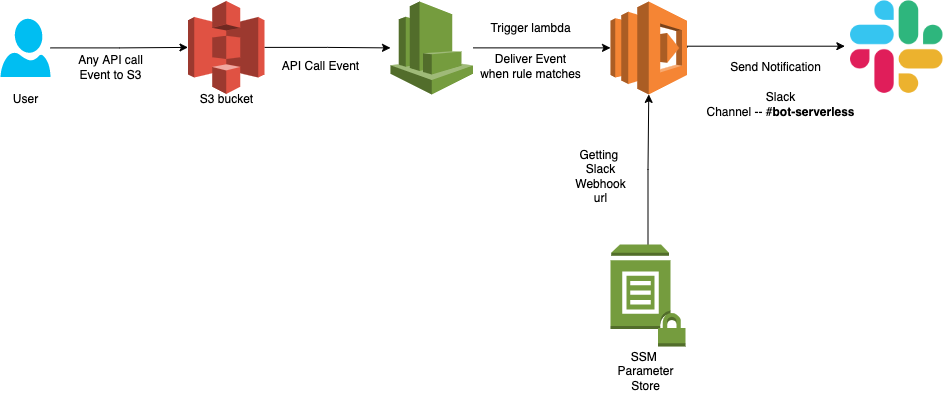

The diagram above was exported from draw.io. Its source (the exported page's mxGraphModel, read from the mxfile embedded in the PNG):
<mxGraphModel dx="1796" dy="557" grid="1" gridSize="10" guides="1" tooltips="1" connect="1" arrows="1" fold="1" page="1" pageScale="1" pageWidth="850" pageHeight="1100" math="0" shadow="0">
  <root>
    <mxCell id="0" />
    <mxCell id="1" parent="0" />
    <mxCell id="cxsVGJWdZXOHu0N465SZ-11" style="edgeStyle=orthogonalEdgeStyle;rounded=0;orthogonalLoop=1;jettySize=auto;html=1;exitX=1;exitY=0.5;exitDx=0;exitDy=0;exitPerimeter=0;entryX=-0.061;entryY=0.49;entryDx=0;entryDy=0;entryPerimeter=0;" parent="1" source="cxsVGJWdZXOHu0N465SZ-2" target="cxsVGJWdZXOHu0N465SZ-10" edge="1">
      <mxGeometry relative="1" as="geometry">
        <Array as="points">
          <mxPoint x="547" y="240" />
        </Array>
      </mxGeometry>
    </mxCell>
    <mxCell id="cxsVGJWdZXOHu0N465SZ-2" value="" style="outlineConnect=0;dashed=0;verticalLabelPosition=bottom;verticalAlign=top;align=center;html=1;shape=mxgraph.aws3.lambda;fillColor=#F58534;gradientColor=none;" parent="1" vertex="1">
      <mxGeometry x="470" y="194.88" width="76.5" height="93" as="geometry" />
    </mxCell>
    <mxCell id="LV-XWZ39w6l_swIk-Wpo-1" style="edgeStyle=orthogonalEdgeStyle;rounded=0;orthogonalLoop=1;jettySize=auto;html=1;entryX=0.5;entryY=1;entryDx=0;entryDy=0;entryPerimeter=0;" parent="1" source="cxsVGJWdZXOHu0N465SZ-4" target="cxsVGJWdZXOHu0N465SZ-2" edge="1">
      <mxGeometry relative="1" as="geometry" />
    </mxCell>
    <mxCell id="cxsVGJWdZXOHu0N465SZ-4" value="" style="outlineConnect=0;dashed=0;verticalLabelPosition=bottom;verticalAlign=top;align=center;html=1;shape=mxgraph.aws3.parameter_store;fillColor=#759C3E;gradientColor=none;" parent="1" vertex="1">
      <mxGeometry x="470" y="438" width="75" height="102" as="geometry" />
    </mxCell>
    <mxCell id="cxsVGJWdZXOHu0N465SZ-6" value="Getting&amp;nbsp;&lt;br&gt;Slack&lt;br&gt;Webhook&lt;br&gt;url&lt;br&gt;" style="text;html=1;align=center;verticalAlign=middle;resizable=0;points=[];autosize=1;strokeColor=none;fillColor=none;" parent="1" vertex="1">
      <mxGeometry x="425" y="340" width="70" height="60" as="geometry" />
    </mxCell>
    <mxCell id="cxsVGJWdZXOHu0N465SZ-7" value="Trigger lambda" style="text;html=1;align=center;verticalAlign=middle;resizable=0;points=[];autosize=1;strokeColor=none;fillColor=none;" parent="1" vertex="1">
      <mxGeometry x="340" y="212.25" width="100" height="20" as="geometry" />
    </mxCell>
    <mxCell id="cxsVGJWdZXOHu0N465SZ-8" value="S3 bucket" style="text;html=1;align=center;verticalAlign=middle;resizable=0;points=[];autosize=1;strokeColor=none;fillColor=none;" parent="1" vertex="1">
      <mxGeometry x="50.72" y="283" width="70" height="20" as="geometry" />
    </mxCell>
    <mxCell id="cxsVGJWdZXOHu0N465SZ-10" value="" style="shape=image;html=1;verticalAlign=top;verticalLabelPosition=bottom;labelBackgroundColor=#ffffff;imageAspect=0;aspect=fixed;image=https://cdn2.iconfinder.com/data/icons/social-media-2285/512/1_Slack_colored_svg-128.png" parent="1" vertex="1">
      <mxGeometry x="710" y="194.38" width="92.5" height="92.5" as="geometry" />
    </mxCell>
    <mxCell id="cxsVGJWdZXOHu0N465SZ-12" value="Slack&lt;br&gt;Channel -- #&lt;b&gt;bot-serverless&lt;/b&gt;" style="text;html=1;align=center;verticalAlign=middle;resizable=0;points=[];autosize=1;strokeColor=none;fillColor=none;" parent="1" vertex="1">
      <mxGeometry x="560" y="283" width="160" height="30" as="geometry" />
    </mxCell>
    <mxCell id="cxsVGJWdZXOHu0N465SZ-13" value="Send Notification" style="text;html=1;align=center;verticalAlign=middle;resizable=0;points=[];autosize=1;strokeColor=none;fillColor=none;" parent="1" vertex="1">
      <mxGeometry x="580" y="250.5" width="110" height="20" as="geometry" />
    </mxCell>
    <mxCell id="LV-XWZ39w6l_swIk-Wpo-3" value="SSM&amp;nbsp;&lt;br&gt;Parameter&lt;br&gt;Store" style="text;html=1;align=center;verticalAlign=middle;resizable=0;points=[];autosize=1;strokeColor=none;fillColor=none;" parent="1" vertex="1">
      <mxGeometry x="470" y="540" width="70" height="50" as="geometry" />
    </mxCell>
    <mxCell id="uqG2zx0GbFSF-TNg8URs-4" style="edgeStyle=orthogonalEdgeStyle;rounded=0;orthogonalLoop=1;jettySize=auto;html=1;" edge="1" parent="1" source="uqG2zx0GbFSF-TNg8URs-1" target="uqG2zx0GbFSF-TNg8URs-3">
      <mxGeometry relative="1" as="geometry" />
    </mxCell>
    <mxCell id="uqG2zx0GbFSF-TNg8URs-1" value="" style="verticalLabelPosition=bottom;html=1;verticalAlign=top;align=center;strokeColor=none;fillColor=#00BEF2;shape=mxgraph.azure.user;" vertex="1" parent="1">
      <mxGeometry x="-140" y="212.25" width="50" height="58.25" as="geometry" />
    </mxCell>
    <mxCell id="uqG2zx0GbFSF-TNg8URs-2" value="User" style="text;html=1;align=center;verticalAlign=middle;resizable=0;points=[];autosize=1;strokeColor=none;fillColor=none;" vertex="1" parent="1">
      <mxGeometry x="-135" y="283" width="40" height="20" as="geometry" />
    </mxCell>
    <mxCell id="uqG2zx0GbFSF-TNg8URs-7" style="edgeStyle=orthogonalEdgeStyle;rounded=0;orthogonalLoop=1;jettySize=auto;html=1;" edge="1" parent="1" source="uqG2zx0GbFSF-TNg8URs-3" target="uqG2zx0GbFSF-TNg8URs-6">
      <mxGeometry relative="1" as="geometry" />
    </mxCell>
    <mxCell id="uqG2zx0GbFSF-TNg8URs-3" value="" style="outlineConnect=0;dashed=0;verticalLabelPosition=bottom;verticalAlign=top;align=center;html=1;shape=mxgraph.aws3.s3;fillColor=#E05243;gradientColor=none;" vertex="1" parent="1">
      <mxGeometry x="47.47" y="194.38" width="76.5" height="93" as="geometry" />
    </mxCell>
    <mxCell id="uqG2zx0GbFSF-TNg8URs-5" value="Any API call&lt;br&gt;Event to S3" style="text;html=1;align=center;verticalAlign=middle;resizable=0;points=[];autosize=1;strokeColor=none;fillColor=none;" vertex="1" parent="1">
      <mxGeometry x="-70" y="245.5" width="80" height="30" as="geometry" />
    </mxCell>
    <mxCell id="uqG2zx0GbFSF-TNg8URs-9" style="edgeStyle=orthogonalEdgeStyle;rounded=0;orthogonalLoop=1;jettySize=auto;html=1;entryX=0;entryY=0.5;entryDx=0;entryDy=0;entryPerimeter=0;" edge="1" parent="1" source="uqG2zx0GbFSF-TNg8URs-6" target="cxsVGJWdZXOHu0N465SZ-2">
      <mxGeometry relative="1" as="geometry" />
    </mxCell>
    <mxCell id="uqG2zx0GbFSF-TNg8URs-6" value="" style="outlineConnect=0;dashed=0;verticalLabelPosition=bottom;verticalAlign=top;align=center;html=1;shape=mxgraph.aws3.cloudwatch;fillColor=#759C3E;gradientColor=none;" vertex="1" parent="1">
      <mxGeometry x="250" y="194.88" width="82.5" height="93" as="geometry" />
    </mxCell>
    <mxCell id="uqG2zx0GbFSF-TNg8URs-8" value="API Call Event" style="text;html=1;align=center;verticalAlign=middle;resizable=0;points=[];autosize=1;strokeColor=none;fillColor=none;" vertex="1" parent="1">
      <mxGeometry x="135" y="250" width="90" height="20" as="geometry" />
    </mxCell>
    <mxCell id="uqG2zx0GbFSF-TNg8URs-10" value="Deliver Event&lt;br&gt;when rule matches" style="text;html=1;align=center;verticalAlign=middle;resizable=0;points=[];autosize=1;strokeColor=none;fillColor=none;" vertex="1" parent="1">
      <mxGeometry x="330" y="245" width="120" height="30" as="geometry" />
    </mxCell>
  </root>
</mxGraphModel>